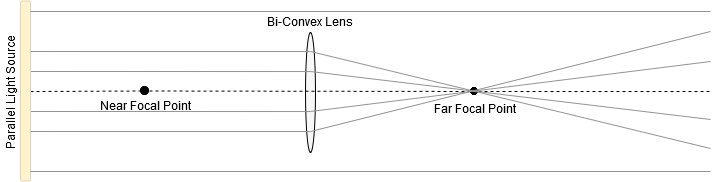

The diagram above was exported from draw.io. Its source (the exported page's mxGraphModel, read from the mxfile embedded in the PNG):
<mxGraphModel dx="981" dy="526" grid="1" gridSize="10" guides="1" tooltips="1" connect="1" arrows="1" fold="1" page="1" pageScale="1" pageWidth="850" pageHeight="1100" math="0" shadow="0">
  <root>
    <mxCell id="0" />
    <mxCell id="1" parent="0" />
    <mxCell id="niIeYTRPLIylMh1RX46O-3" value="" style="endArrow=none;dashed=1;html=1;" edge="1" parent="1" source="niIeYTRPLIylMh1RX46O-6">
      <mxGeometry width="50" height="50" relative="1" as="geometry">
        <mxPoint x="80" y="400" as="sourcePoint" />
        <mxPoint x="760" y="400" as="targetPoint" />
      </mxGeometry>
    </mxCell>
    <mxCell id="niIeYTRPLIylMh1RX46O-2" value="" style="ellipse;whiteSpace=wrap;html=1;rotation=-90;fillColor=#F7F7F7;" vertex="1" parent="1">
      <mxGeometry x="300" y="396" width="120" height="10" as="geometry" />
    </mxCell>
    <mxCell id="niIeYTRPLIylMh1RX46O-4" value="" style="shape=image;html=1;verticalAlign=top;verticalLabelPosition=bottom;labelBackgroundColor=#ffffff;imageAspect=0;aspect=fixed;image=https://cdn4.iconfinder.com/data/icons/essential-app-2/16/record-round-circle-dot-128.png;strokeColor=#000000;fillColor=#F7F7F7;" vertex="1" parent="1">
      <mxGeometry x="190" y="395" width="9" height="9" as="geometry" />
    </mxCell>
    <mxCell id="niIeYTRPLIylMh1RX46O-5" value="" style="endArrow=none;dashed=1;html=1;" edge="1" parent="1" target="niIeYTRPLIylMh1RX46O-4">
      <mxGeometry width="50" height="50" relative="1" as="geometry">
        <mxPoint x="80" y="400" as="sourcePoint" />
        <mxPoint x="600" y="400" as="targetPoint" />
      </mxGeometry>
    </mxCell>
    <mxCell id="niIeYTRPLIylMh1RX46O-6" value="Far Focal Point" style="shape=image;html=1;verticalAlign=top;verticalLabelPosition=bottom;labelBackgroundColor=#ffffff;imageAspect=0;aspect=fixed;image=https://cdn4.iconfinder.com/data/icons/essential-app-2/16/record-round-circle-dot-128.png;strokeColor=#000000;fillColor=#F7F7F7;" vertex="1" parent="1">
      <mxGeometry x="520" y="396" width="8" height="8" as="geometry" />
    </mxCell>
    <mxCell id="niIeYTRPLIylMh1RX46O-7" value="" style="endArrow=none;dashed=1;html=1;" edge="1" parent="1" source="niIeYTRPLIylMh1RX46O-4" target="niIeYTRPLIylMh1RX46O-6">
      <mxGeometry width="50" height="50" relative="1" as="geometry">
        <mxPoint x="208" y="400" as="sourcePoint" />
        <mxPoint x="600" y="400" as="targetPoint" />
      </mxGeometry>
    </mxCell>
    <mxCell id="niIeYTRPLIylMh1RX46O-13" value="Bi-Convex Lens" style="text;html=1;strokeColor=none;fillColor=none;align=center;verticalAlign=middle;whiteSpace=wrap;rounded=0;" vertex="1" parent="1">
      <mxGeometry x="315" y="320" width="90" height="20" as="geometry" />
    </mxCell>
    <mxCell id="niIeYTRPLIylMh1RX46O-15" value="" style="endArrow=none;html=1;strokeWidth=1;strokeColor=#949494;" edge="1" parent="1">
      <mxGeometry width="50" height="50" relative="1" as="geometry">
        <mxPoint x="360" y="360" as="sourcePoint" />
        <mxPoint x="760" y="457" as="targetPoint" />
      </mxGeometry>
    </mxCell>
    <mxCell id="niIeYTRPLIylMh1RX46O-21" value="" style="endArrow=none;html=1;strokeWidth=1;entryX=0.833;entryY=0.5;entryDx=0;entryDy=0;entryPerimeter=0;strokeColor=#949494;" edge="1" parent="1">
      <mxGeometry width="50" height="50" relative="1" as="geometry">
        <mxPoint x="80" y="360.0000000000001" as="sourcePoint" />
        <mxPoint x="360" y="360.0400000000001" as="targetPoint" />
      </mxGeometry>
    </mxCell>
    <mxCell id="niIeYTRPLIylMh1RX46O-23" value="" style="endArrow=none;html=1;strokeWidth=1;entryX=0.833;entryY=0.5;entryDx=0;entryDy=0;entryPerimeter=0;strokeColor=#949494;" edge="1" parent="1">
      <mxGeometry width="50" height="50" relative="1" as="geometry">
        <mxPoint x="80" y="380.0000000000001" as="sourcePoint" />
        <mxPoint x="360" y="380.0400000000001" as="targetPoint" />
      </mxGeometry>
    </mxCell>
    <mxCell id="niIeYTRPLIylMh1RX46O-24" value="" style="endArrow=none;html=1;strokeWidth=1;entryX=0.833;entryY=0.5;entryDx=0;entryDy=0;entryPerimeter=0;strokeColor=#949494;" edge="1" parent="1">
      <mxGeometry width="50" height="50" relative="1" as="geometry">
        <mxPoint x="80" y="420.0000000000001" as="sourcePoint" />
        <mxPoint x="360" y="420.0400000000001" as="targetPoint" />
      </mxGeometry>
    </mxCell>
    <mxCell id="niIeYTRPLIylMh1RX46O-25" value="" style="endArrow=none;html=1;strokeWidth=1;entryX=0.833;entryY=0.5;entryDx=0;entryDy=0;entryPerimeter=0;strokeColor=#949494;" edge="1" parent="1">
      <mxGeometry width="50" height="50" relative="1" as="geometry">
        <mxPoint x="80" y="440.0000000000001" as="sourcePoint" />
        <mxPoint x="360" y="440.0400000000001" as="targetPoint" />
      </mxGeometry>
    </mxCell>
    <mxCell id="niIeYTRPLIylMh1RX46O-26" value="" style="rounded=1;whiteSpace=wrap;html=1;fillColor=#FFF2CC;strokeColor=#E0D5B4;" vertex="1" parent="1">
      <mxGeometry x="70" y="309.5" width="10" height="180" as="geometry" />
    </mxCell>
    <mxCell id="niIeYTRPLIylMh1RX46O-27" value="" style="endArrow=none;html=1;strokeWidth=1;strokeColor=#949494;" edge="1" parent="1">
      <mxGeometry width="50" height="50" relative="1" as="geometry">
        <mxPoint x="80" y="320.0000000000001" as="sourcePoint" />
        <mxPoint x="760" y="320" as="targetPoint" />
      </mxGeometry>
    </mxCell>
    <mxCell id="niIeYTRPLIylMh1RX46O-28" value="" style="endArrow=none;html=1;strokeWidth=1;strokeColor=#949494;" edge="1" parent="1">
      <mxGeometry width="50" height="50" relative="1" as="geometry">
        <mxPoint x="80" y="480.0000000000001" as="sourcePoint" />
        <mxPoint x="760" y="480" as="targetPoint" />
      </mxGeometry>
    </mxCell>
    <mxCell id="niIeYTRPLIylMh1RX46O-29" value="" style="endArrow=none;html=1;strokeWidth=1;strokeColor=#949494;" edge="1" parent="1">
      <mxGeometry width="50" height="50" relative="1" as="geometry">
        <mxPoint x="360" y="380" as="sourcePoint" />
        <mxPoint x="760" y="428" as="targetPoint" />
      </mxGeometry>
    </mxCell>
    <mxCell id="niIeYTRPLIylMh1RX46O-30" value="" style="endArrow=none;html=1;strokeWidth=1;strokeColor=#949494;" edge="1" parent="1">
      <mxGeometry width="50" height="50" relative="1" as="geometry">
        <mxPoint x="360" y="420" as="sourcePoint" />
        <mxPoint x="760" y="370" as="targetPoint" />
      </mxGeometry>
    </mxCell>
    <mxCell id="niIeYTRPLIylMh1RX46O-31" value="" style="endArrow=none;html=1;strokeWidth=1;strokeColor=#949494;" edge="1" parent="1">
      <mxGeometry width="50" height="50" relative="1" as="geometry">
        <mxPoint x="360" y="440" as="sourcePoint" />
        <mxPoint x="760" y="340" as="targetPoint" />
      </mxGeometry>
    </mxCell>
    <mxCell id="niIeYTRPLIylMh1RX46O-32" value="Near Focal Point" style="text;html=1;strokeColor=none;fillColor=none;align=center;verticalAlign=middle;whiteSpace=wrap;rounded=0;" vertex="1" parent="1">
      <mxGeometry x="144.5" y="404" width="100" height="20" as="geometry" />
    </mxCell>
    <mxCell id="niIeYTRPLIylMh1RX46O-33" value="Parallel Light Source" style="text;html=1;strokeColor=none;fillColor=none;align=center;verticalAlign=middle;whiteSpace=wrap;rounded=0;rotation=-90;" vertex="1" parent="1">
      <mxGeometry y="391" width="120" height="20" as="geometry" />
    </mxCell>
  </root>
</mxGraphModel>